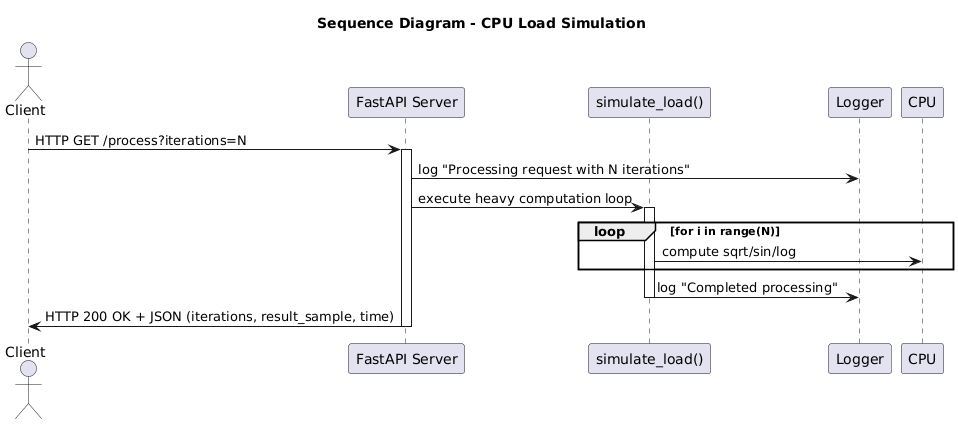

The diagram above was rendered by PlantUML. Its source (embedded in the PNG):
@startuml
title Sequence Diagram - CPU Load Simulation
actor Client
participant "FastAPI Server" as Server
participant "simulate_load()" as Simulation
participant "Logger" as Logger
participant "CPU" as CPU

Client -> Server: HTTP GET /process?iterations=N
activate Server
Server -> Logger: log "Processing request with N iterations"
Server -> Simulation: execute heavy computation loop
activate Simulation

loop for i in range(N)
    Simulation -> CPU: compute sqrt/sin/log
end

Simulation -> Logger: log "Completed processing"
deactivate Simulation
Server -> Client: HTTP 200 OK + JSON (iterations, result_sample, time)
deactivate Server
@enduml